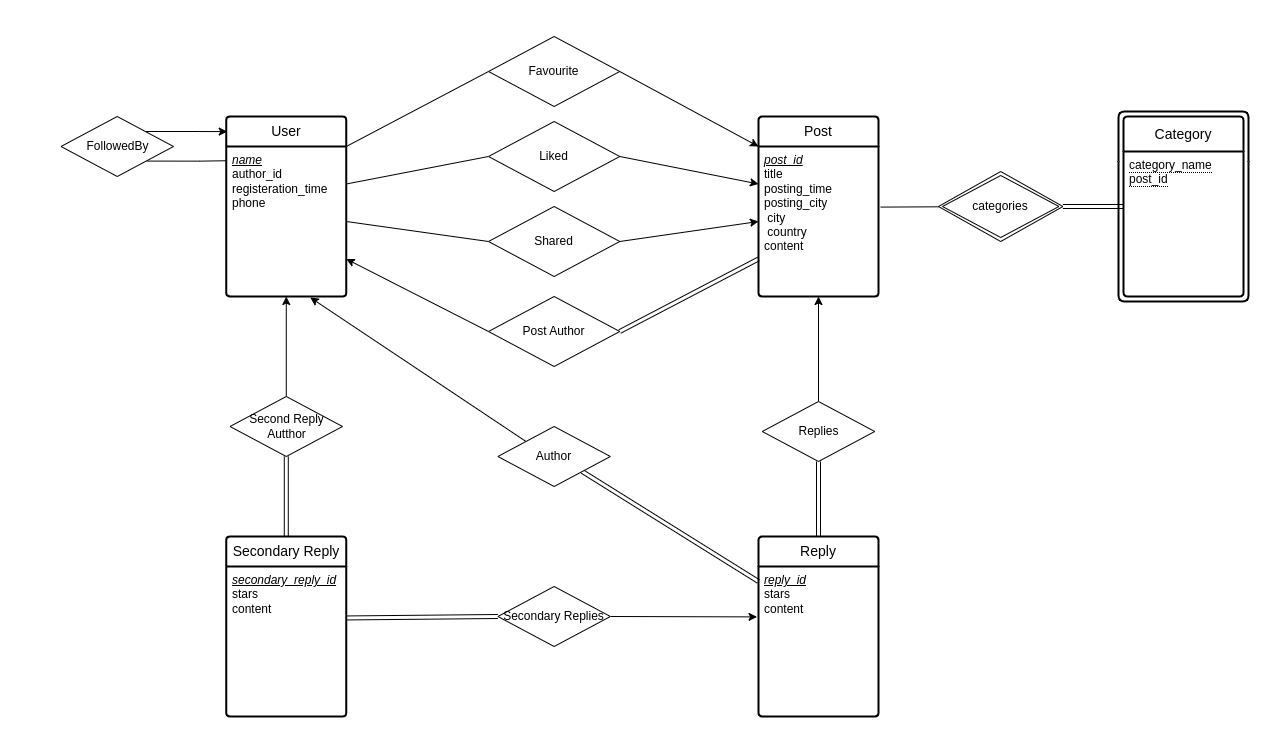

The diagram above was exported from draw.io. Its source (the exported page's mxGraphModel, read from the mxfile embedded in the PNG):
<mxGraphModel dx="2109" dy="2199" grid="1" gridSize="10" guides="1" tooltips="1" connect="1" arrows="1" fold="1" page="1" pageScale="1" pageWidth="1100" pageHeight="850" background="none" math="0" shadow="0">
  <root>
    <mxCell id="0" />
    <mxCell id="1" parent="0" />
    <mxCell id="1fOXsQEeoSCsQmHOyYeI-5" value="User" style="swimlane;childLayout=stackLayout;horizontal=1;startSize=30;horizontalStack=0;rounded=1;fontSize=14;fontStyle=0;strokeWidth=2;resizeParent=0;resizeLast=1;shadow=0;dashed=0;align=center;arcSize=4;whiteSpace=wrap;html=1;" parent="1" vertex="1">
      <mxGeometry x="697.78" y="-250" width="120" height="180" as="geometry">
        <mxRectangle x="310" y="-380" width="70" height="50" as="alternateBounds" />
      </mxGeometry>
    </mxCell>
    <mxCell id="1fOXsQEeoSCsQmHOyYeI-6" value="&lt;i&gt;&lt;u&gt;name&lt;/u&gt;&lt;/i&gt;&lt;br&gt;author_id&lt;br&gt;registeration_time&lt;br&gt;phone" style="align=left;strokeColor=none;fillColor=none;spacingLeft=4;fontSize=12;verticalAlign=top;resizable=0;rotatable=0;part=1;html=1;" parent="1fOXsQEeoSCsQmHOyYeI-5" vertex="1">
      <mxGeometry y="30" width="120" height="150" as="geometry" />
    </mxCell>
    <mxCell id="1fOXsQEeoSCsQmHOyYeI-9" value="Post" style="swimlane;childLayout=stackLayout;horizontal=1;startSize=30;horizontalStack=0;rounded=1;fontSize=14;fontStyle=0;strokeWidth=2;resizeParent=0;resizeLast=1;shadow=0;dashed=0;align=center;arcSize=4;whiteSpace=wrap;html=1;" parent="1" vertex="1">
      <mxGeometry x="1230" y="-250" width="120" height="180" as="geometry">
        <mxRectangle x="110" y="60" width="70" height="50" as="alternateBounds" />
      </mxGeometry>
    </mxCell>
    <mxCell id="1fOXsQEeoSCsQmHOyYeI-10" value="&lt;i style=&quot;&quot;&gt;&lt;u style=&quot;&quot;&gt;post_id&lt;br&gt;&lt;/u&gt;&lt;/i&gt;title&lt;br&gt;posting_time&lt;br&gt;posting_city&lt;br&gt;&lt;span style=&quot;white-space: pre;&quot;&gt; &lt;/span&gt;city&lt;br&gt;&lt;span style=&quot;white-space: pre;&quot;&gt; &lt;/span&gt;country&lt;br&gt;content" style="align=left;strokeColor=none;fillColor=none;spacingLeft=4;fontSize=12;verticalAlign=top;resizable=0;rotatable=0;part=1;html=1;" parent="1fOXsQEeoSCsQmHOyYeI-9" vertex="1">
      <mxGeometry y="30" width="120" height="150" as="geometry" />
    </mxCell>
    <mxCell id="1fOXsQEeoSCsQmHOyYeI-27" value="" style="group" parent="1" connectable="0" vertex="1">
      <mxGeometry x="150" y="-700" width="130" height="190" as="geometry" />
    </mxCell>
    <mxCell id="1fOXsQEeoSCsQmHOyYeI-25" value="" style="swimlane;childLayout=stackLayout;horizontal=1;startSize=50;horizontalStack=0;rounded=1;fontSize=14;fontStyle=0;strokeWidth=2;resizeParent=0;resizeLast=1;shadow=0;dashed=0;align=center;arcSize=4;whiteSpace=wrap;html=1;swimlaneLine=0;glass=0;fillStyle=solid;strokeColor=default;fillColor=default;gradientColor=none;swimlaneFillColor=none;movable=0;resizable=0;rotatable=0;deletable=0;editable=0;locked=1;connectable=0;" parent="1fOXsQEeoSCsQmHOyYeI-27" vertex="1">
      <mxGeometry width="130" height="190" as="geometry">
        <mxRectangle x="450" y="-250" width="50" height="50" as="alternateBounds" />
      </mxGeometry>
    </mxCell>
    <mxCell id="1fOXsQEeoSCsQmHOyYeI-18" value="weak entity template" style="swimlane;childLayout=stackLayout;horizontal=1;startSize=35;horizontalStack=0;rounded=1;fontSize=14;fontStyle=0;strokeWidth=2;resizeParent=0;resizeLast=1;shadow=0;dashed=0;align=center;arcSize=4;whiteSpace=wrap;html=1;swimlaneLine=1;glass=0;fillStyle=solid;" parent="1fOXsQEeoSCsQmHOyYeI-27" vertex="1">
      <mxGeometry x="5" y="5" width="120" height="180" as="geometry" />
    </mxCell>
    <mxCell id="1fOXsQEeoSCsQmHOyYeI-19" value="&lt;span style=&quot;border-bottom: 1px dotted rgb(0, 0, 0);&quot;&gt;Attribute1&lt;/span&gt;&lt;br&gt;&lt;span style=&quot;border-bottom: 1px dotted rgb(0, 0, 0);&quot;&gt;Attribute1&lt;/span&gt;&lt;br&gt;&lt;span style=&quot;border-bottom: 1px dotted rgb(0, 0, 0);&quot;&gt;Attribute1&lt;/span&gt;&lt;br&gt;&lt;span style=&quot;border-bottom: 1px dotted rgb(0, 0, 0);&quot;&gt;Attribute1&lt;/span&gt;&lt;br&gt;&lt;span style=&quot;border-bottom: 1px dotted rgb(0, 0, 0);&quot;&gt;Attribute1&lt;/span&gt;&lt;br&gt;&lt;span style=&quot;border-bottom: 1px dotted rgb(0, 0, 0);&quot;&gt;Attribute1&lt;/span&gt;&lt;br&gt;&lt;span style=&quot;border-bottom: 1px dotted rgb(0, 0, 0);&quot;&gt;Attribute1&lt;/span&gt;" style="align=left;strokeColor=none;fillColor=none;spacingLeft=4;fontSize=12;verticalAlign=top;resizable=0;rotatable=0;part=1;html=1;" parent="1fOXsQEeoSCsQmHOyYeI-18" vertex="1">
      <mxGeometry y="35" width="120" height="145" as="geometry" />
    </mxCell>
    <mxCell id="1fOXsQEeoSCsQmHOyYeI-28" value="entity template" style="swimlane;childLayout=stackLayout;horizontal=1;startSize=30;horizontalStack=0;rounded=1;fontSize=14;fontStyle=0;strokeWidth=2;resizeParent=0;resizeLast=1;shadow=0;dashed=0;align=center;arcSize=4;whiteSpace=wrap;html=1;" parent="1" vertex="1">
      <mxGeometry x="310" y="-695" width="120" height="180" as="geometry">
        <mxRectangle x="110" y="60" width="70" height="50" as="alternateBounds" />
      </mxGeometry>
    </mxCell>
    <mxCell id="1fOXsQEeoSCsQmHOyYeI-29" value="&lt;i style=&quot;&quot;&gt;&lt;u style=&quot;&quot;&gt;postID&lt;br&gt;&lt;/u&gt;&lt;/i&gt;title" style="align=left;strokeColor=none;fillColor=none;spacingLeft=4;fontSize=12;verticalAlign=top;resizable=0;rotatable=0;part=1;html=1;" parent="1fOXsQEeoSCsQmHOyYeI-28" vertex="1">
      <mxGeometry y="30" width="120" height="150" as="geometry" />
    </mxCell>
    <mxCell id="1fOXsQEeoSCsQmHOyYeI-30" value="Relation template" style="shape=rhombus;perimeter=rhombusPerimeter;whiteSpace=wrap;html=1;align=center;" parent="1" vertex="1">
      <mxGeometry x="495" y="-680" width="150" height="80" as="geometry" />
    </mxCell>
    <mxCell id="1fOXsQEeoSCsQmHOyYeI-31" value="Relationship" style="shape=rhombus;double=1;perimeter=rhombusPerimeter;whiteSpace=wrap;html=1;align=center;" parent="1" vertex="1">
      <mxGeometry x="490" y="-580" width="160" height="90" as="geometry" />
    </mxCell>
    <mxCell id="jmnD13JvgtNvlxBqq45P-4" style="edgeStyle=orthogonalEdgeStyle;rounded=0;orthogonalLoop=1;jettySize=auto;html=1;exitX=1;exitY=0;exitDx=0;exitDy=0;entryX=0.008;entryY=0.084;entryDx=0;entryDy=0;entryPerimeter=0;" parent="1" source="ti_jeVMHrmX9nVBdPF3X-1" target="1fOXsQEeoSCsQmHOyYeI-5" edge="1">
      <mxGeometry relative="1" as="geometry">
        <mxPoint x="625" y="-235" as="sourcePoint" />
      </mxGeometry>
    </mxCell>
    <mxCell id="jmnD13JvgtNvlxBqq45P-5" style="edgeStyle=orthogonalEdgeStyle;rounded=0;orthogonalLoop=1;jettySize=auto;html=1;exitX=0.763;exitY=0.743;exitDx=0;exitDy=0;entryX=-0.005;entryY=0.095;entryDx=0;entryDy=0;entryPerimeter=0;endArrow=none;endFill=0;exitPerimeter=0;" parent="1" source="ti_jeVMHrmX9nVBdPF3X-1" target="1fOXsQEeoSCsQmHOyYeI-6" edge="1">
      <mxGeometry relative="1" as="geometry">
        <mxPoint x="625" y="-205" as="sourcePoint" />
      </mxGeometry>
    </mxCell>
    <mxCell id="jmnD13JvgtNvlxBqq45P-2" value="Relation template" style="shape=rhombus;perimeter=rhombusPerimeter;whiteSpace=wrap;html=1;align=center;" parent="1" vertex="1">
      <mxGeometry x="693.75" y="-670" width="112.5" height="60" as="geometry" />
    </mxCell>
    <mxCell id="Csrtl6lsFya1Pnf9l1Ys-1" style="rounded=0;hachureGap=4;orthogonalLoop=1;jettySize=auto;html=1;exitX=1;exitY=0.5;exitDx=0;exitDy=0;entryX=0;entryY=0;entryDx=0;entryDy=0;fontFamily=Architects Daughter;fontSource=https%3A%2F%2Ffonts.googleapis.com%2Fcss%3Ffamily%3DArchitects%2BDaughter;fontSize=16;" parent="1" source="hJhje7RkdlVWTw5rkB5--1" target="1fOXsQEeoSCsQmHOyYeI-10" edge="1">
      <mxGeometry relative="1" as="geometry" />
    </mxCell>
    <mxCell id="Csrtl6lsFya1Pnf9l1Ys-4" style="rounded=0;hachureGap=4;orthogonalLoop=1;jettySize=auto;html=1;exitX=0;exitY=0.5;exitDx=0;exitDy=0;entryX=1;entryY=0;entryDx=0;entryDy=0;fontFamily=Architects Daughter;fontSource=https%3A%2F%2Ffonts.googleapis.com%2Fcss%3Ffamily%3DArchitects%2BDaughter;fontSize=16;endArrow=none;endFill=0;" parent="1" source="hJhje7RkdlVWTw5rkB5--1" target="1fOXsQEeoSCsQmHOyYeI-6" edge="1">
      <mxGeometry relative="1" as="geometry" />
    </mxCell>
    <mxCell id="hJhje7RkdlVWTw5rkB5--1" value="Favourite" style="shape=rhombus;perimeter=rhombusPerimeter;whiteSpace=wrap;html=1;align=center;" parent="1" vertex="1">
      <mxGeometry x="960.01" y="-330" width="131.25" height="70" as="geometry" />
    </mxCell>
    <mxCell id="Csrtl6lsFya1Pnf9l1Ys-2" style="rounded=0;hachureGap=4;orthogonalLoop=1;jettySize=auto;html=1;exitX=1;exitY=0.5;exitDx=0;exitDy=0;entryX=0;entryY=0.25;entryDx=0;entryDy=0;fontFamily=Architects Daughter;fontSource=https%3A%2F%2Ffonts.googleapis.com%2Fcss%3Ffamily%3DArchitects%2BDaughter;fontSize=16;" parent="1" source="7Bt_kDA7IxCFNDbpWnyQ-3" target="1fOXsQEeoSCsQmHOyYeI-10" edge="1">
      <mxGeometry relative="1" as="geometry" />
    </mxCell>
    <mxCell id="Csrtl6lsFya1Pnf9l1Ys-5" style="rounded=0;hachureGap=4;orthogonalLoop=1;jettySize=auto;html=1;exitX=0;exitY=0.5;exitDx=0;exitDy=0;entryX=1;entryY=0.25;entryDx=0;entryDy=0;fontFamily=Architects Daughter;fontSource=https%3A%2F%2Ffonts.googleapis.com%2Fcss%3Ffamily%3DArchitects%2BDaughter;fontSize=16;endArrow=none;endFill=0;" parent="1" source="7Bt_kDA7IxCFNDbpWnyQ-3" target="1fOXsQEeoSCsQmHOyYeI-6" edge="1">
      <mxGeometry relative="1" as="geometry" />
    </mxCell>
    <mxCell id="7Bt_kDA7IxCFNDbpWnyQ-3" value="Liked" style="shape=rhombus;perimeter=rhombusPerimeter;whiteSpace=wrap;html=1;align=center;" parent="1" vertex="1">
      <mxGeometry x="960.01" y="-245" width="131.25" height="70" as="geometry" />
    </mxCell>
    <mxCell id="Csrtl6lsFya1Pnf9l1Ys-3" style="rounded=0;hachureGap=4;orthogonalLoop=1;jettySize=auto;html=1;exitX=1;exitY=0.5;exitDx=0;exitDy=0;entryX=0;entryY=0.5;entryDx=0;entryDy=0;fontFamily=Architects Daughter;fontSource=https%3A%2F%2Ffonts.googleapis.com%2Fcss%3Ffamily%3DArchitects%2BDaughter;fontSize=16;" parent="1" source="7Bt_kDA7IxCFNDbpWnyQ-4" target="1fOXsQEeoSCsQmHOyYeI-10" edge="1">
      <mxGeometry relative="1" as="geometry" />
    </mxCell>
    <mxCell id="Csrtl6lsFya1Pnf9l1Ys-6" style="rounded=0;hachureGap=4;orthogonalLoop=1;jettySize=auto;html=1;exitX=0;exitY=0.5;exitDx=0;exitDy=0;entryX=1;entryY=0.5;entryDx=0;entryDy=0;fontFamily=Architects Daughter;fontSource=https%3A%2F%2Ffonts.googleapis.com%2Fcss%3Ffamily%3DArchitects%2BDaughter;fontSize=16;endArrow=none;endFill=0;" parent="1" source="7Bt_kDA7IxCFNDbpWnyQ-4" target="1fOXsQEeoSCsQmHOyYeI-6" edge="1">
      <mxGeometry relative="1" as="geometry" />
    </mxCell>
    <mxCell id="7Bt_kDA7IxCFNDbpWnyQ-4" value="Shared" style="shape=rhombus;perimeter=rhombusPerimeter;whiteSpace=wrap;html=1;align=center;" parent="1" vertex="1">
      <mxGeometry x="960.01" y="-160" width="131.25" height="70" as="geometry" />
    </mxCell>
    <mxCell id="XaywOS01ZNFImvGna59y-9" value="Relationship" style="shape=rhombus;double=1;perimeter=rhombusPerimeter;whiteSpace=wrap;html=1;align=center;" parent="1" vertex="1">
      <mxGeometry x="693.75" y="-570" width="124.44" height="70" as="geometry" />
    </mxCell>
    <mxCell id="XaywOS01ZNFImvGna59y-14" style="rounded=0;orthogonalLoop=1;jettySize=auto;html=1;exitX=0.5;exitY=0;exitDx=0;exitDy=0;entryX=0.5;entryY=1;entryDx=0;entryDy=0;" parent="1" source="ezWSiHIGLKDhzEM7H-YD-7" target="1fOXsQEeoSCsQmHOyYeI-6" edge="1">
      <mxGeometry relative="1" as="geometry">
        <mxPoint x="710" y="-40" as="targetPoint" />
        <mxPoint x="760" y="25" as="sourcePoint" />
      </mxGeometry>
    </mxCell>
    <mxCell id="XaywOS01ZNFImvGna59y-13" style="rounded=0;orthogonalLoop=1;jettySize=auto;html=1;exitX=1;exitY=1;exitDx=0;exitDy=0;endArrow=none;endFill=0;entryX=0;entryY=0.25;entryDx=0;entryDy=0;shape=link;" parent="1" source="SEoWqpfYkFuCTxXGXguu-14" target="ub_LMjh6B7jablANA7Yv-7" edge="1">
      <mxGeometry relative="1" as="geometry">
        <mxPoint x="1330" y="150" as="targetPoint" />
        <mxPoint x="1083.33" y="147.5" as="sourcePoint" />
      </mxGeometry>
    </mxCell>
    <mxCell id="XaywOS01ZNFImvGna59y-15" style="rounded=0;orthogonalLoop=1;jettySize=auto;html=1;exitX=0;exitY=0;exitDx=0;exitDy=0;entryX=0.7;entryY=1.007;entryDx=0;entryDy=0;entryPerimeter=0;" parent="1" source="SEoWqpfYkFuCTxXGXguu-14" target="1fOXsQEeoSCsQmHOyYeI-6" edge="1">
      <mxGeometry relative="1" as="geometry">
        <mxPoint x="1021.1099999999997" y="112.5" as="sourcePoint" />
      </mxGeometry>
    </mxCell>
    <mxCell id="ub_LMjh6B7jablANA7Yv-5" style="rounded=0;orthogonalLoop=1;jettySize=auto;html=1;exitX=1;exitY=0.5;exitDx=0;exitDy=0;entryX=-0.012;entryY=0.336;entryDx=0;entryDy=0;entryPerimeter=0;" parent="1" source="ezWSiHIGLKDhzEM7H-YD-6" target="ub_LMjh6B7jablANA7Yv-8" edge="1">
      <mxGeometry relative="1" as="geometry">
        <mxPoint x="1087.85" y="245" as="sourcePoint" />
      </mxGeometry>
    </mxCell>
    <mxCell id="ub_LMjh6B7jablANA7Yv-6" style="rounded=0;orthogonalLoop=1;jettySize=auto;html=1;exitX=0;exitY=0.5;exitDx=0;exitDy=0;entryX=1.001;entryY=0.343;entryDx=0;entryDy=0;entryPerimeter=0;endArrow=none;endFill=0;shape=link;" parent="1" source="ezWSiHIGLKDhzEM7H-YD-6" target="ezWSiHIGLKDhzEM7H-YD-2" edge="1">
      <mxGeometry relative="1" as="geometry">
        <mxPoint x="963.4099999999999" y="245" as="sourcePoint" />
        <mxPoint x="810" y="250" as="targetPoint" />
      </mxGeometry>
    </mxCell>
    <mxCell id="ub_LMjh6B7jablANA7Yv-3" style="rounded=0;orthogonalLoop=1;jettySize=auto;html=1;exitX=0.5;exitY=1;exitDx=0;exitDy=0;endArrow=none;endFill=0;entryX=0.5;entryY=0;entryDx=0;entryDy=0;shape=link;" parent="1" source="SEoWqpfYkFuCTxXGXguu-2" target="ub_LMjh6B7jablANA7Yv-7" edge="1">
      <mxGeometry relative="1" as="geometry">
        <mxPoint x="1352.22" y="70" as="sourcePoint" />
      </mxGeometry>
    </mxCell>
    <mxCell id="ub_LMjh6B7jablANA7Yv-4" style="rounded=0;orthogonalLoop=1;jettySize=auto;html=1;entryX=0.5;entryY=1;entryDx=0;entryDy=0;exitX=0.5;exitY=0;exitDx=0;exitDy=0;" parent="1" source="SEoWqpfYkFuCTxXGXguu-2" target="1fOXsQEeoSCsQmHOyYeI-10" edge="1">
      <mxGeometry relative="1" as="geometry">
        <mxPoint x="1310" y="-60" as="targetPoint" />
        <mxPoint x="1352" as="sourcePoint" />
      </mxGeometry>
    </mxCell>
    <mxCell id="ub_LMjh6B7jablANA7Yv-7" value="Reply" style="swimlane;childLayout=stackLayout;horizontal=1;startSize=30;horizontalStack=0;rounded=1;fontSize=14;fontStyle=0;strokeWidth=2;resizeParent=0;resizeLast=1;shadow=0;dashed=0;align=center;arcSize=4;whiteSpace=wrap;html=1;" parent="1" vertex="1">
      <mxGeometry x="1230" y="170" width="120" height="180" as="geometry">
        <mxRectangle x="110" y="60" width="70" height="50" as="alternateBounds" />
      </mxGeometry>
    </mxCell>
    <mxCell id="ub_LMjh6B7jablANA7Yv-8" value="&lt;i style=&quot;&quot;&gt;&lt;u style=&quot;&quot;&gt;reply_id&lt;br&gt;&lt;/u&gt;&lt;/i&gt;stars&lt;br&gt;content" style="align=left;strokeColor=none;fillColor=none;spacingLeft=4;fontSize=12;verticalAlign=top;resizable=0;rotatable=0;part=1;html=1;" parent="ub_LMjh6B7jablANA7Yv-7" vertex="1">
      <mxGeometry y="30" width="120" height="150" as="geometry" />
    </mxCell>
    <mxCell id="SEoWqpfYkFuCTxXGXguu-2" value="Replies" style="shape=rhombus;perimeter=rhombusPerimeter;whiteSpace=wrap;html=1;align=center;" parent="1" vertex="1">
      <mxGeometry x="1233.75" y="35" width="112.5" height="60" as="geometry" />
    </mxCell>
    <mxCell id="SEoWqpfYkFuCTxXGXguu-4" value="" style="group" parent="1" connectable="0" vertex="1">
      <mxGeometry x="1590" y="-255" width="130" height="190" as="geometry" />
    </mxCell>
    <mxCell id="SEoWqpfYkFuCTxXGXguu-5" value="" style="swimlane;childLayout=stackLayout;horizontal=1;startSize=50;horizontalStack=0;rounded=1;fontSize=14;fontStyle=0;strokeWidth=2;resizeParent=0;resizeLast=1;shadow=0;dashed=0;align=center;arcSize=4;whiteSpace=wrap;html=1;swimlaneLine=0;glass=0;fillStyle=solid;strokeColor=default;fillColor=default;gradientColor=none;swimlaneFillColor=none;movable=0;resizable=0;rotatable=0;deletable=0;editable=0;locked=1;connectable=0;" parent="SEoWqpfYkFuCTxXGXguu-4" vertex="1">
      <mxGeometry width="130" height="190" as="geometry">
        <mxRectangle x="450" y="-250" width="50" height="50" as="alternateBounds" />
      </mxGeometry>
    </mxCell>
    <mxCell id="SEoWqpfYkFuCTxXGXguu-6" value="Category" style="swimlane;childLayout=stackLayout;horizontal=1;startSize=35;horizontalStack=0;rounded=1;fontSize=14;fontStyle=0;strokeWidth=2;resizeParent=0;resizeLast=1;shadow=0;dashed=0;align=center;arcSize=4;whiteSpace=wrap;html=1;swimlaneLine=1;glass=0;fillStyle=solid;" parent="SEoWqpfYkFuCTxXGXguu-4" vertex="1">
      <mxGeometry x="5" y="5" width="120" height="180" as="geometry" />
    </mxCell>
    <mxCell id="SEoWqpfYkFuCTxXGXguu-7" value="&lt;span style=&quot;border-bottom: 1px dotted rgb(0, 0, 0);&quot;&gt;category_name&lt;br&gt;post_id&lt;/span&gt;" style="align=left;strokeColor=none;fillColor=none;spacingLeft=4;fontSize=12;verticalAlign=top;resizable=0;rotatable=0;part=1;html=1;" parent="SEoWqpfYkFuCTxXGXguu-6" vertex="1">
      <mxGeometry y="35" width="120" height="145" as="geometry" />
    </mxCell>
    <mxCell id="SEoWqpfYkFuCTxXGXguu-10" value="" style="rounded=0;orthogonalLoop=1;jettySize=auto;html=1;shape=link;entryX=0;entryY=0.5;entryDx=0;entryDy=0;" parent="1" source="SEoWqpfYkFuCTxXGXguu-9" target="SEoWqpfYkFuCTxXGXguu-6" edge="1">
      <mxGeometry relative="1" as="geometry" />
    </mxCell>
    <mxCell id="SEoWqpfYkFuCTxXGXguu-11" value="" style="rounded=0;orthogonalLoop=1;jettySize=auto;html=1;entryX=1.017;entryY=0.404;entryDx=0;entryDy=0;entryPerimeter=0;endArrow=none;endFill=0;" parent="1" source="SEoWqpfYkFuCTxXGXguu-9" target="1fOXsQEeoSCsQmHOyYeI-10" edge="1">
      <mxGeometry relative="1" as="geometry" />
    </mxCell>
    <mxCell id="SEoWqpfYkFuCTxXGXguu-9" value="categories" style="shape=rhombus;double=1;perimeter=rhombusPerimeter;whiteSpace=wrap;html=1;align=center;" parent="1" vertex="1">
      <mxGeometry x="1410" y="-195" width="124.44" height="70" as="geometry" />
    </mxCell>
    <mxCell id="SEoWqpfYkFuCTxXGXguu-14" value="Author" style="shape=rhombus;perimeter=rhombusPerimeter;whiteSpace=wrap;html=1;align=center;" parent="1" vertex="1">
      <mxGeometry x="969.38" y="60" width="112.5" height="60" as="geometry" />
    </mxCell>
    <mxCell id="ezWSiHIGLKDhzEM7H-YD-1" value="Secondary Reply" style="swimlane;childLayout=stackLayout;horizontal=1;startSize=30;horizontalStack=0;rounded=1;fontSize=14;fontStyle=0;strokeWidth=2;resizeParent=0;resizeLast=1;shadow=0;dashed=0;align=center;arcSize=4;whiteSpace=wrap;html=1;" parent="1" vertex="1">
      <mxGeometry x="697.78" y="170" width="120" height="180" as="geometry">
        <mxRectangle x="110" y="60" width="70" height="50" as="alternateBounds" />
      </mxGeometry>
    </mxCell>
    <mxCell id="ezWSiHIGLKDhzEM7H-YD-2" value="&lt;u style=&quot;font-style: italic;&quot;&gt;secondary_reply_id&lt;/u&gt;&lt;br&gt;stars&lt;br&gt;content" style="align=left;strokeColor=none;fillColor=none;spacingLeft=4;fontSize=12;verticalAlign=top;resizable=0;rotatable=0;part=1;html=1;" parent="ezWSiHIGLKDhzEM7H-YD-1" vertex="1">
      <mxGeometry y="30" width="120" height="150" as="geometry" />
    </mxCell>
    <mxCell id="ezWSiHIGLKDhzEM7H-YD-4" style="rounded=0;orthogonalLoop=1;jettySize=auto;html=1;exitX=1;exitY=0.5;exitDx=0;exitDy=0;entryX=0;entryY=0.75;entryDx=0;entryDy=0;shape=link;" parent="1" source="ezWSiHIGLKDhzEM7H-YD-3" target="1fOXsQEeoSCsQmHOyYeI-10" edge="1">
      <mxGeometry relative="1" as="geometry" />
    </mxCell>
    <mxCell id="ezWSiHIGLKDhzEM7H-YD-5" style="rounded=0;orthogonalLoop=1;jettySize=auto;html=1;exitX=0;exitY=0.5;exitDx=0;exitDy=0;endArrow=classic;endFill=1;entryX=1;entryY=0.75;entryDx=0;entryDy=0;" parent="1" source="ezWSiHIGLKDhzEM7H-YD-3" target="1fOXsQEeoSCsQmHOyYeI-6" edge="1">
      <mxGeometry relative="1" as="geometry">
        <mxPoint x="820" y="-120" as="targetPoint" />
      </mxGeometry>
    </mxCell>
    <mxCell id="ezWSiHIGLKDhzEM7H-YD-3" value="Post Author" style="shape=rhombus;perimeter=rhombusPerimeter;whiteSpace=wrap;html=1;align=center;" parent="1" vertex="1">
      <mxGeometry x="960.01" y="-70" width="131.25" height="70" as="geometry" />
    </mxCell>
    <mxCell id="ezWSiHIGLKDhzEM7H-YD-6" value="Secondary Replies" style="shape=rhombus;perimeter=rhombusPerimeter;whiteSpace=wrap;html=1;align=center;" parent="1" vertex="1">
      <mxGeometry x="969.38" y="220" width="112.5" height="60" as="geometry" />
    </mxCell>
    <mxCell id="PFvbsZHtjEZDM2x92DwU-1" style="edgeStyle=orthogonalEdgeStyle;rounded=0;orthogonalLoop=1;jettySize=auto;html=1;exitX=0.5;exitY=1;exitDx=0;exitDy=0;entryX=0.5;entryY=0;entryDx=0;entryDy=0;endArrow=none;endFill=0;shape=link;" parent="1" source="ezWSiHIGLKDhzEM7H-YD-7" target="ezWSiHIGLKDhzEM7H-YD-1" edge="1">
      <mxGeometry relative="1" as="geometry" />
    </mxCell>
    <mxCell id="ezWSiHIGLKDhzEM7H-YD-7" value="Second Reply Autthor" style="shape=rhombus;perimeter=rhombusPerimeter;whiteSpace=wrap;html=1;align=center;" parent="1" vertex="1">
      <mxGeometry x="701.53" y="30" width="112.5" height="60" as="geometry" />
    </mxCell>
    <mxCell id="ti_jeVMHrmX9nVBdPF3X-1" value="FollowedBy" style="shape=rhombus;perimeter=rhombusPerimeter;whiteSpace=wrap;html=1;align=center;" parent="1" vertex="1">
      <mxGeometry x="532.5" y="-250" width="112.5" height="60" as="geometry" />
    </mxCell>
  </root>
</mxGraphModel>